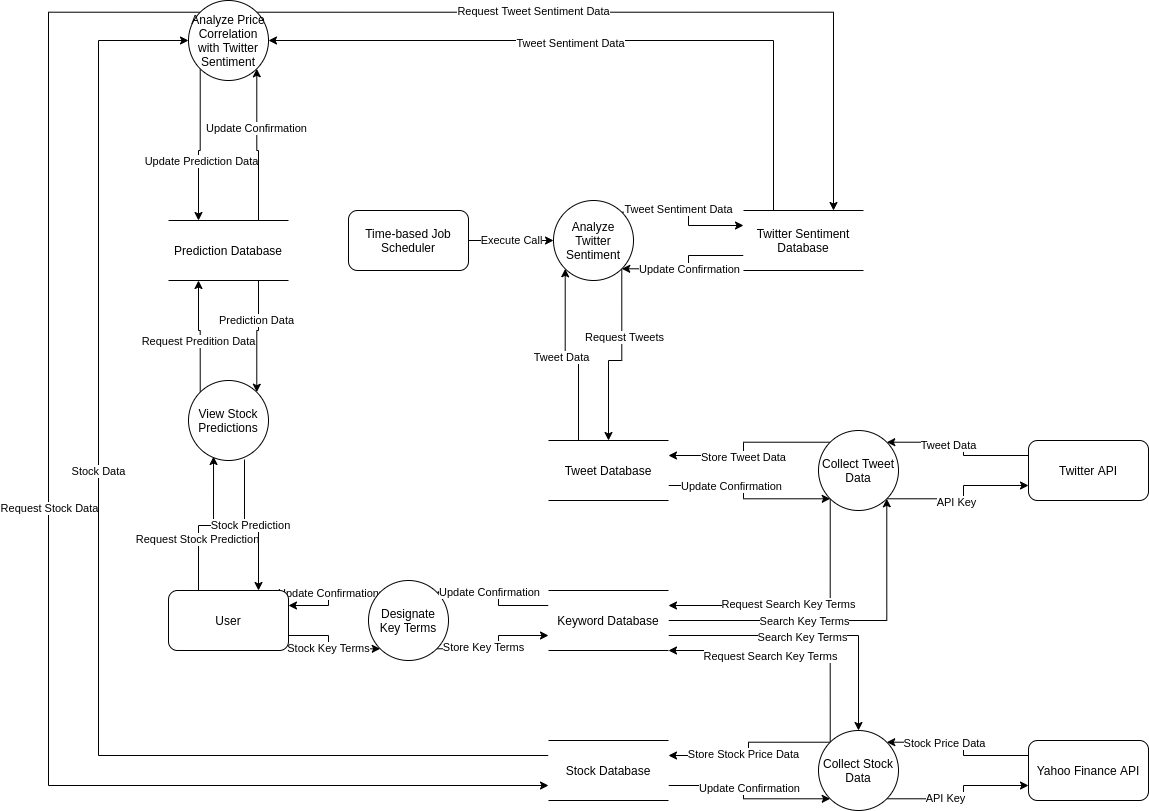

The diagram above was exported from draw.io. Its source (the exported page's mxGraphModel, read from the mxfile embedded in the PNG):
<mxGraphModel dx="1422" dy="1824" grid="1" gridSize="10" guides="1" tooltips="1" connect="1" arrows="1" fold="1" page="1" pageScale="1" pageWidth="850" pageHeight="1100" math="0" shadow="0">
  <root>
    <mxCell id="0" />
    <mxCell id="1" parent="0" />
    <mxCell id="ACEoc9xs_jho4b-d_1wU-15" style="edgeStyle=orthogonalEdgeStyle;rounded=0;orthogonalLoop=1;jettySize=auto;html=1;exitX=0;exitY=0.25;exitDx=0;exitDy=0;entryX=1;entryY=0;entryDx=0;entryDy=0;" edge="1" parent="1" source="uyycrbPhg_lXoTGVWApf-1" target="uyycrbPhg_lXoTGVWApf-3">
      <mxGeometry relative="1" as="geometry" />
    </mxCell>
    <mxCell id="ACEoc9xs_jho4b-d_1wU-28" value="Tweet Data" style="edgeLabel;html=1;align=center;verticalAlign=middle;resizable=0;points=[];" vertex="1" connectable="0" parent="ACEoc9xs_jho4b-d_1wU-15">
      <mxGeometry x="0.2167" y="3" relative="1" as="geometry">
        <mxPoint as="offset" />
      </mxGeometry>
    </mxCell>
    <mxCell id="uyycrbPhg_lXoTGVWApf-1" value="Twitter API" style="rounded=1;whiteSpace=wrap;html=1;" parent="1" vertex="1">
      <mxGeometry x="1100" y="-150" width="120" height="60" as="geometry" />
    </mxCell>
    <mxCell id="ACEoc9xs_jho4b-d_1wU-13" style="edgeStyle=orthogonalEdgeStyle;rounded=0;orthogonalLoop=1;jettySize=auto;html=1;exitX=0;exitY=0.25;exitDx=0;exitDy=0;entryX=1;entryY=0;entryDx=0;entryDy=0;" edge="1" parent="1" source="uyycrbPhg_lXoTGVWApf-2" target="uyycrbPhg_lXoTGVWApf-7">
      <mxGeometry relative="1" as="geometry" />
    </mxCell>
    <mxCell id="ACEoc9xs_jho4b-d_1wU-24" value="Stock Price Data" style="edgeLabel;html=1;align=center;verticalAlign=middle;resizable=0;points=[];" vertex="1" connectable="0" parent="ACEoc9xs_jho4b-d_1wU-13">
      <mxGeometry x="0.2683" y="1" relative="1" as="geometry">
        <mxPoint as="offset" />
      </mxGeometry>
    </mxCell>
    <mxCell id="uyycrbPhg_lXoTGVWApf-2" value="Yahoo Finance API" style="rounded=1;whiteSpace=wrap;html=1;" parent="1" vertex="1">
      <mxGeometry x="1100" y="150" width="120" height="60" as="geometry" />
    </mxCell>
    <mxCell id="ACEoc9xs_jho4b-d_1wU-8" style="edgeStyle=orthogonalEdgeStyle;rounded=0;orthogonalLoop=1;jettySize=auto;html=1;exitX=0;exitY=1;exitDx=0;exitDy=0;entryX=1;entryY=0.25;entryDx=0;entryDy=0;" edge="1" parent="1" source="uyycrbPhg_lXoTGVWApf-3" target="uyycrbPhg_lXoTGVWApf-20">
      <mxGeometry relative="1" as="geometry">
        <Array as="points">
          <mxPoint x="902" y="15" />
        </Array>
      </mxGeometry>
    </mxCell>
    <mxCell id="ACEoc9xs_jho4b-d_1wU-33" value="Request Search Key Terms" style="edgeLabel;html=1;align=center;verticalAlign=middle;resizable=0;points=[];" vertex="1" connectable="0" parent="ACEoc9xs_jho4b-d_1wU-8">
      <mxGeometry x="0.5455" y="-2" relative="1" as="geometry">
        <mxPoint x="58.58" as="offset" />
      </mxGeometry>
    </mxCell>
    <mxCell id="ACEoc9xs_jho4b-d_1wU-16" style="edgeStyle=orthogonalEdgeStyle;rounded=0;orthogonalLoop=1;jettySize=auto;html=1;exitX=1;exitY=1;exitDx=0;exitDy=0;entryX=0;entryY=0.75;entryDx=0;entryDy=0;" edge="1" parent="1" source="uyycrbPhg_lXoTGVWApf-3" target="uyycrbPhg_lXoTGVWApf-1">
      <mxGeometry relative="1" as="geometry" />
    </mxCell>
    <mxCell id="ACEoc9xs_jho4b-d_1wU-22" value="API Key" style="edgeLabel;html=1;align=center;verticalAlign=middle;resizable=0;points=[];" vertex="1" connectable="0" parent="ACEoc9xs_jho4b-d_1wU-16">
      <mxGeometry x="-0.1134" y="-3" relative="1" as="geometry">
        <mxPoint as="offset" />
      </mxGeometry>
    </mxCell>
    <mxCell id="ACEoc9xs_jho4b-d_1wU-19" style="edgeStyle=orthogonalEdgeStyle;rounded=0;orthogonalLoop=1;jettySize=auto;html=1;exitX=0;exitY=0;exitDx=0;exitDy=0;entryX=1;entryY=0.25;entryDx=0;entryDy=0;" edge="1" parent="1" source="uyycrbPhg_lXoTGVWApf-3" target="uyycrbPhg_lXoTGVWApf-13">
      <mxGeometry relative="1" as="geometry" />
    </mxCell>
    <mxCell id="ACEoc9xs_jho4b-d_1wU-29" value="Store Tweet Data" style="edgeLabel;html=1;align=center;verticalAlign=middle;resizable=0;points=[];" vertex="1" connectable="0" parent="ACEoc9xs_jho4b-d_1wU-19">
      <mxGeometry x="0.3486" y="1" relative="1" as="geometry">
        <mxPoint x="17.98" as="offset" />
      </mxGeometry>
    </mxCell>
    <mxCell id="uyycrbPhg_lXoTGVWApf-3" value="Collect Tweet Data" style="ellipse;whiteSpace=wrap;html=1;aspect=fixed;" parent="1" vertex="1">
      <mxGeometry x="890" y="-160" width="80" height="80" as="geometry" />
    </mxCell>
    <mxCell id="ACEoc9xs_jho4b-d_1wU-11" style="edgeStyle=orthogonalEdgeStyle;rounded=0;orthogonalLoop=1;jettySize=auto;html=1;exitX=0;exitY=0;exitDx=0;exitDy=0;entryX=1;entryY=1;entryDx=0;entryDy=0;" edge="1" parent="1" source="uyycrbPhg_lXoTGVWApf-7" target="uyycrbPhg_lXoTGVWApf-20">
      <mxGeometry relative="1" as="geometry">
        <Array as="points">
          <mxPoint x="902" y="60" />
        </Array>
      </mxGeometry>
    </mxCell>
    <mxCell id="ACEoc9xs_jho4b-d_1wU-31" value="Request Search Key Terms" style="edgeLabel;html=1;align=center;verticalAlign=middle;resizable=0;points=[];" vertex="1" connectable="0" parent="ACEoc9xs_jho4b-d_1wU-11">
      <mxGeometry x="0.2029" y="5" relative="1" as="geometry">
        <mxPoint as="offset" />
      </mxGeometry>
    </mxCell>
    <mxCell id="ACEoc9xs_jho4b-d_1wU-14" style="edgeStyle=orthogonalEdgeStyle;rounded=0;orthogonalLoop=1;jettySize=auto;html=1;exitX=1;exitY=1;exitDx=0;exitDy=0;entryX=0;entryY=0.75;entryDx=0;entryDy=0;" edge="1" parent="1" source="uyycrbPhg_lXoTGVWApf-7" target="uyycrbPhg_lXoTGVWApf-2">
      <mxGeometry relative="1" as="geometry" />
    </mxCell>
    <mxCell id="ACEoc9xs_jho4b-d_1wU-23" value="API Key" style="edgeLabel;html=1;align=center;verticalAlign=middle;resizable=0;points=[];" vertex="1" connectable="0" parent="ACEoc9xs_jho4b-d_1wU-14">
      <mxGeometry x="-0.2554" y="1" relative="1" as="geometry">
        <mxPoint as="offset" />
      </mxGeometry>
    </mxCell>
    <mxCell id="ACEoc9xs_jho4b-d_1wU-17" style="edgeStyle=orthogonalEdgeStyle;rounded=0;orthogonalLoop=1;jettySize=auto;html=1;exitX=0;exitY=0;exitDx=0;exitDy=0;entryX=1;entryY=0.25;entryDx=0;entryDy=0;" edge="1" parent="1" source="uyycrbPhg_lXoTGVWApf-7" target="uyycrbPhg_lXoTGVWApf-15">
      <mxGeometry relative="1" as="geometry">
        <Array as="points">
          <mxPoint x="820" y="152" />
          <mxPoint x="820" y="165" />
        </Array>
      </mxGeometry>
    </mxCell>
    <mxCell id="ACEoc9xs_jho4b-d_1wU-25" value="Store Stock Price Data" style="edgeLabel;html=1;align=center;verticalAlign=middle;resizable=0;points=[];" vertex="1" connectable="0" parent="ACEoc9xs_jho4b-d_1wU-17">
      <mxGeometry x="0.2915" y="-2" relative="1" as="geometry">
        <mxPoint x="12.98" as="offset" />
      </mxGeometry>
    </mxCell>
    <mxCell id="uyycrbPhg_lXoTGVWApf-7" value="Collect Stock Data" style="ellipse;whiteSpace=wrap;html=1;aspect=fixed;" parent="1" vertex="1">
      <mxGeometry x="890" y="140" width="80" height="80" as="geometry" />
    </mxCell>
    <mxCell id="uyycrbPhg_lXoTGVWApf-30" style="edgeStyle=orthogonalEdgeStyle;rounded=0;orthogonalLoop=1;jettySize=auto;html=1;exitX=1;exitY=0;exitDx=0;exitDy=0;entryX=0;entryY=0.25;entryDx=0;entryDy=0;" parent="1" source="uyycrbPhg_lXoTGVWApf-10" target="uyycrbPhg_lXoTGVWApf-25" edge="1">
      <mxGeometry relative="1" as="geometry" />
    </mxCell>
    <mxCell id="ACEoc9xs_jho4b-d_1wU-39" value="Tweet Sentiment Data" style="edgeLabel;html=1;align=center;verticalAlign=middle;resizable=0;points=[];" vertex="1" connectable="0" parent="uyycrbPhg_lXoTGVWApf-30">
      <mxGeometry x="-0.1747" y="3" relative="1" as="geometry">
        <mxPoint as="offset" />
      </mxGeometry>
    </mxCell>
    <mxCell id="XQOEdR8kaeT35vLGMH-C-11" style="edgeStyle=orthogonalEdgeStyle;rounded=0;orthogonalLoop=1;jettySize=auto;html=1;exitX=1;exitY=1;exitDx=0;exitDy=0;" parent="1" source="uyycrbPhg_lXoTGVWApf-10" target="uyycrbPhg_lXoTGVWApf-13" edge="1">
      <mxGeometry relative="1" as="geometry" />
    </mxCell>
    <mxCell id="ACEoc9xs_jho4b-d_1wU-37" value="Request Tweets" style="edgeLabel;html=1;align=center;verticalAlign=middle;resizable=0;points=[];" vertex="1" connectable="0" parent="XQOEdR8kaeT35vLGMH-C-11">
      <mxGeometry x="-0.268" y="2" relative="1" as="geometry">
        <mxPoint as="offset" />
      </mxGeometry>
    </mxCell>
    <mxCell id="uyycrbPhg_lXoTGVWApf-10" value="Analyze Twitter Sentiment" style="ellipse;whiteSpace=wrap;html=1;aspect=fixed;" parent="1" vertex="1">
      <mxGeometry x="625" y="-390" width="80" height="80" as="geometry" />
    </mxCell>
    <mxCell id="XQOEdR8kaeT35vLGMH-C-13" style="edgeStyle=orthogonalEdgeStyle;rounded=0;orthogonalLoop=1;jettySize=auto;html=1;exitX=1;exitY=0;exitDx=0;exitDy=0;entryX=0.75;entryY=0;entryDx=0;entryDy=0;" parent="1" source="uyycrbPhg_lXoTGVWApf-11" target="uyycrbPhg_lXoTGVWApf-25" edge="1">
      <mxGeometry relative="1" as="geometry" />
    </mxCell>
    <mxCell id="ACEoc9xs_jho4b-d_1wU-42" value="Request Tweet Sentiment Data" style="edgeLabel;html=1;align=center;verticalAlign=middle;resizable=0;points=[];" vertex="1" connectable="0" parent="XQOEdR8kaeT35vLGMH-C-13">
      <mxGeometry x="-0.2885" y="1" relative="1" as="geometry">
        <mxPoint as="offset" />
      </mxGeometry>
    </mxCell>
    <mxCell id="XQOEdR8kaeT35vLGMH-C-16" style="edgeStyle=orthogonalEdgeStyle;rounded=0;orthogonalLoop=1;jettySize=auto;html=1;exitX=0;exitY=1;exitDx=0;exitDy=0;entryX=0.25;entryY=0;entryDx=0;entryDy=0;" parent="1" source="uyycrbPhg_lXoTGVWApf-11" target="uyycrbPhg_lXoTGVWApf-26" edge="1">
      <mxGeometry relative="1" as="geometry" />
    </mxCell>
    <mxCell id="ACEoc9xs_jho4b-d_1wU-44" value="Update Prediction Data" style="edgeLabel;html=1;align=center;verticalAlign=middle;resizable=0;points=[];" vertex="1" connectable="0" parent="XQOEdR8kaeT35vLGMH-C-16">
      <mxGeometry x="0.2308" y="2" relative="1" as="geometry">
        <mxPoint as="offset" />
      </mxGeometry>
    </mxCell>
    <mxCell id="XQOEdR8kaeT35vLGMH-C-19" style="edgeStyle=orthogonalEdgeStyle;rounded=0;orthogonalLoop=1;jettySize=auto;html=1;exitX=0;exitY=0;exitDx=0;exitDy=0;entryX=0;entryY=0.75;entryDx=0;entryDy=0;" parent="1" source="uyycrbPhg_lXoTGVWApf-11" target="uyycrbPhg_lXoTGVWApf-15" edge="1">
      <mxGeometry relative="1" as="geometry">
        <Array as="points">
          <mxPoint x="120" y="-578" />
          <mxPoint x="120" y="195" />
        </Array>
      </mxGeometry>
    </mxCell>
    <mxCell id="ACEoc9xs_jho4b-d_1wU-46" value="Request Stock Data" style="edgeLabel;html=1;align=center;verticalAlign=middle;resizable=0;points=[];" vertex="1" connectable="0" parent="XQOEdR8kaeT35vLGMH-C-19">
      <mxGeometry x="-0.0905" relative="1" as="geometry">
        <mxPoint as="offset" />
      </mxGeometry>
    </mxCell>
    <mxCell id="uyycrbPhg_lXoTGVWApf-11" value="Analyze Price Correlation with Twitter Sentiment" style="ellipse;whiteSpace=wrap;html=1;aspect=fixed;" parent="1" vertex="1">
      <mxGeometry x="260" y="-590" width="80" height="80" as="geometry" />
    </mxCell>
    <mxCell id="XQOEdR8kaeT35vLGMH-C-10" style="edgeStyle=orthogonalEdgeStyle;rounded=0;orthogonalLoop=1;jettySize=auto;html=1;exitX=0.25;exitY=0;exitDx=0;exitDy=0;entryX=0;entryY=1;entryDx=0;entryDy=0;" parent="1" source="uyycrbPhg_lXoTGVWApf-13" target="uyycrbPhg_lXoTGVWApf-10" edge="1">
      <mxGeometry relative="1" as="geometry" />
    </mxCell>
    <mxCell id="ACEoc9xs_jho4b-d_1wU-38" value="Tweet Data" style="edgeLabel;html=1;align=center;verticalAlign=middle;resizable=0;points=[];" vertex="1" connectable="0" parent="XQOEdR8kaeT35vLGMH-C-10">
      <mxGeometry x="0.0518" y="4" relative="1" as="geometry">
        <mxPoint as="offset" />
      </mxGeometry>
    </mxCell>
    <mxCell id="ACEoc9xs_jho4b-d_1wU-20" style="edgeStyle=orthogonalEdgeStyle;rounded=0;orthogonalLoop=1;jettySize=auto;html=1;exitX=1;exitY=0.75;exitDx=0;exitDy=0;entryX=0;entryY=1;entryDx=0;entryDy=0;" edge="1" parent="1" source="uyycrbPhg_lXoTGVWApf-13" target="uyycrbPhg_lXoTGVWApf-3">
      <mxGeometry relative="1" as="geometry" />
    </mxCell>
    <mxCell id="ACEoc9xs_jho4b-d_1wU-34" value="Update Confirmation" style="edgeLabel;html=1;align=center;verticalAlign=middle;resizable=0;points=[];" vertex="1" connectable="0" parent="ACEoc9xs_jho4b-d_1wU-20">
      <mxGeometry x="-0.2915" relative="1" as="geometry">
        <mxPoint as="offset" />
      </mxGeometry>
    </mxCell>
    <mxCell id="uyycrbPhg_lXoTGVWApf-13" value="Tweet Database" style="shape=partialRectangle;whiteSpace=wrap;html=1;left=0;right=0;fillColor=white;" parent="1" vertex="1">
      <mxGeometry x="620" y="-150" width="120" height="60" as="geometry" />
    </mxCell>
    <mxCell id="XQOEdR8kaeT35vLGMH-C-18" style="edgeStyle=orthogonalEdgeStyle;rounded=0;orthogonalLoop=1;jettySize=auto;html=1;exitX=0;exitY=0.25;exitDx=0;exitDy=0;entryX=0;entryY=0.5;entryDx=0;entryDy=0;" parent="1" source="uyycrbPhg_lXoTGVWApf-15" target="uyycrbPhg_lXoTGVWApf-11" edge="1">
      <mxGeometry relative="1" as="geometry">
        <Array as="points">
          <mxPoint x="170" y="165" />
          <mxPoint x="170" y="-550" />
        </Array>
      </mxGeometry>
    </mxCell>
    <mxCell id="ACEoc9xs_jho4b-d_1wU-45" value="Stock Data" style="edgeLabel;html=1;align=center;verticalAlign=middle;resizable=0;points=[];" vertex="1" connectable="0" parent="XQOEdR8kaeT35vLGMH-C-18">
      <mxGeometry x="0.1713" y="1" relative="1" as="geometry">
        <mxPoint as="offset" />
      </mxGeometry>
    </mxCell>
    <mxCell id="ACEoc9xs_jho4b-d_1wU-18" style="edgeStyle=orthogonalEdgeStyle;rounded=0;orthogonalLoop=1;jettySize=auto;html=1;exitX=1;exitY=0.75;exitDx=0;exitDy=0;entryX=0;entryY=1;entryDx=0;entryDy=0;" edge="1" parent="1" source="uyycrbPhg_lXoTGVWApf-15" target="uyycrbPhg_lXoTGVWApf-7">
      <mxGeometry relative="1" as="geometry" />
    </mxCell>
    <mxCell id="ACEoc9xs_jho4b-d_1wU-27" value="Update Confirmation" style="edgeLabel;html=1;align=center;verticalAlign=middle;resizable=0;points=[];" vertex="1" connectable="0" parent="ACEoc9xs_jho4b-d_1wU-18">
      <mxGeometry x="-0.2915" y="-2" relative="1" as="geometry">
        <mxPoint x="18" as="offset" />
      </mxGeometry>
    </mxCell>
    <mxCell id="uyycrbPhg_lXoTGVWApf-15" value="Stock Database" style="shape=partialRectangle;whiteSpace=wrap;html=1;left=0;right=0;fillColor=white;" parent="1" vertex="1">
      <mxGeometry x="620" y="150" width="120" height="60" as="geometry" />
    </mxCell>
    <mxCell id="ACEoc9xs_jho4b-d_1wU-1" value="Update Confirmation" style="edgeStyle=orthogonalEdgeStyle;rounded=0;orthogonalLoop=1;jettySize=auto;html=1;exitX=0;exitY=0;exitDx=0;exitDy=0;entryX=1;entryY=0.25;entryDx=0;entryDy=0;" edge="1" parent="1" source="uyycrbPhg_lXoTGVWApf-18" target="uyycrbPhg_lXoTGVWApf-19">
      <mxGeometry relative="1" as="geometry" />
    </mxCell>
    <mxCell id="ACEoc9xs_jho4b-d_1wU-4" style="edgeStyle=orthogonalEdgeStyle;rounded=0;orthogonalLoop=1;jettySize=auto;html=1;exitX=1;exitY=1;exitDx=0;exitDy=0;entryX=0;entryY=0.75;entryDx=0;entryDy=0;" edge="1" parent="1" source="uyycrbPhg_lXoTGVWApf-18" target="uyycrbPhg_lXoTGVWApf-20">
      <mxGeometry relative="1" as="geometry" />
    </mxCell>
    <mxCell id="ACEoc9xs_jho4b-d_1wU-36" value="Store Key Terms" style="edgeLabel;html=1;align=center;verticalAlign=middle;resizable=0;points=[];" vertex="1" connectable="0" parent="ACEoc9xs_jho4b-d_1wU-4">
      <mxGeometry x="-0.2686" y="2" relative="1" as="geometry">
        <mxPoint as="offset" />
      </mxGeometry>
    </mxCell>
    <mxCell id="uyycrbPhg_lXoTGVWApf-18" value="Designate Key Terms" style="ellipse;whiteSpace=wrap;html=1;aspect=fixed;" parent="1" vertex="1">
      <mxGeometry x="440" y="-10" width="80" height="80" as="geometry" />
    </mxCell>
    <mxCell id="XQOEdR8kaeT35vLGMH-C-6" value="" style="edgeStyle=orthogonalEdgeStyle;rounded=0;orthogonalLoop=1;jettySize=auto;html=1;exitX=0.25;exitY=0;exitDx=0;exitDy=0;entryX=0.313;entryY=0.95;entryDx=0;entryDy=0;entryPerimeter=0;" parent="1" source="uyycrbPhg_lXoTGVWApf-19" target="uyycrbPhg_lXoTGVWApf-36" edge="1">
      <mxGeometry relative="1" as="geometry" />
    </mxCell>
    <mxCell id="ACEoc9xs_jho4b-d_1wU-48" value="Request Stock Prediction" style="edgeLabel;html=1;align=center;verticalAlign=middle;resizable=0;points=[];" vertex="1" connectable="0" parent="XQOEdR8kaeT35vLGMH-C-6">
      <mxGeometry x="-0.302" y="2" relative="1" as="geometry">
        <mxPoint as="offset" />
      </mxGeometry>
    </mxCell>
    <mxCell id="ACEoc9xs_jho4b-d_1wU-2" value="Stock Key Terms" style="edgeStyle=orthogonalEdgeStyle;rounded=0;orthogonalLoop=1;jettySize=auto;html=1;exitX=1;exitY=0.75;exitDx=0;exitDy=0;entryX=0;entryY=1;entryDx=0;entryDy=0;" edge="1" parent="1" source="uyycrbPhg_lXoTGVWApf-19" target="uyycrbPhg_lXoTGVWApf-18">
      <mxGeometry relative="1" as="geometry" />
    </mxCell>
    <mxCell id="uyycrbPhg_lXoTGVWApf-19" value="User" style="rounded=1;whiteSpace=wrap;html=1;" parent="1" vertex="1">
      <mxGeometry x="240" width="120" height="60" as="geometry" />
    </mxCell>
    <mxCell id="ACEoc9xs_jho4b-d_1wU-3" style="edgeStyle=orthogonalEdgeStyle;rounded=0;orthogonalLoop=1;jettySize=auto;html=1;exitX=0;exitY=0.25;exitDx=0;exitDy=0;entryX=1;entryY=0;entryDx=0;entryDy=0;" edge="1" parent="1" source="uyycrbPhg_lXoTGVWApf-20" target="uyycrbPhg_lXoTGVWApf-18">
      <mxGeometry relative="1" as="geometry" />
    </mxCell>
    <mxCell id="ACEoc9xs_jho4b-d_1wU-35" value="Update Confirmation" style="edgeLabel;html=1;align=center;verticalAlign=middle;resizable=0;points=[];" vertex="1" connectable="0" parent="ACEoc9xs_jho4b-d_1wU-3">
      <mxGeometry x="0.1727" relative="1" as="geometry">
        <mxPoint as="offset" />
      </mxGeometry>
    </mxCell>
    <mxCell id="ACEoc9xs_jho4b-d_1wU-9" style="edgeStyle=orthogonalEdgeStyle;rounded=0;orthogonalLoop=1;jettySize=auto;html=1;exitX=1;exitY=0.5;exitDx=0;exitDy=0;entryX=1;entryY=1;entryDx=0;entryDy=0;" edge="1" parent="1" source="uyycrbPhg_lXoTGVWApf-20" target="uyycrbPhg_lXoTGVWApf-3">
      <mxGeometry relative="1" as="geometry" />
    </mxCell>
    <mxCell id="ACEoc9xs_jho4b-d_1wU-32" value="Search Key Terms" style="edgeLabel;html=1;align=center;verticalAlign=middle;resizable=0;points=[];" vertex="1" connectable="0" parent="ACEoc9xs_jho4b-d_1wU-9">
      <mxGeometry x="0.0117" y="2" relative="1" as="geometry">
        <mxPoint x="-37" y="2" as="offset" />
      </mxGeometry>
    </mxCell>
    <mxCell id="ACEoc9xs_jho4b-d_1wU-10" style="edgeStyle=orthogonalEdgeStyle;rounded=0;orthogonalLoop=1;jettySize=auto;html=1;exitX=1;exitY=0.75;exitDx=0;exitDy=0;entryX=0.5;entryY=0;entryDx=0;entryDy=0;" edge="1" parent="1" source="uyycrbPhg_lXoTGVWApf-20" target="uyycrbPhg_lXoTGVWApf-7">
      <mxGeometry relative="1" as="geometry" />
    </mxCell>
    <mxCell id="ACEoc9xs_jho4b-d_1wU-30" value="Search Key Terms" style="edgeLabel;html=1;align=center;verticalAlign=middle;resizable=0;points=[];" vertex="1" connectable="0" parent="ACEoc9xs_jho4b-d_1wU-10">
      <mxGeometry x="-0.0667" y="-1" relative="1" as="geometry">
        <mxPoint as="offset" />
      </mxGeometry>
    </mxCell>
    <mxCell id="uyycrbPhg_lXoTGVWApf-20" value="Keyword Database" style="shape=partialRectangle;whiteSpace=wrap;html=1;left=0;right=0;fillColor=white;" parent="1" vertex="1">
      <mxGeometry x="620" width="120" height="60" as="geometry" />
    </mxCell>
    <mxCell id="uyycrbPhg_lXoTGVWApf-31" style="edgeStyle=orthogonalEdgeStyle;rounded=0;orthogonalLoop=1;jettySize=auto;html=1;exitX=0;exitY=0.75;exitDx=0;exitDy=0;entryX=1;entryY=1;entryDx=0;entryDy=0;" parent="1" source="uyycrbPhg_lXoTGVWApf-25" target="uyycrbPhg_lXoTGVWApf-10" edge="1">
      <mxGeometry relative="1" as="geometry" />
    </mxCell>
    <mxCell id="ACEoc9xs_jho4b-d_1wU-40" value="Update Confirmation" style="edgeLabel;html=1;align=center;verticalAlign=middle;resizable=0;points=[];" vertex="1" connectable="0" parent="uyycrbPhg_lXoTGVWApf-31">
      <mxGeometry x="0.3524" relative="1" as="geometry">
        <mxPoint x="22.7" as="offset" />
      </mxGeometry>
    </mxCell>
    <mxCell id="XQOEdR8kaeT35vLGMH-C-12" style="edgeStyle=orthogonalEdgeStyle;rounded=0;orthogonalLoop=1;jettySize=auto;html=1;exitX=0.25;exitY=0;exitDx=0;exitDy=0;entryX=1;entryY=0.5;entryDx=0;entryDy=0;" parent="1" source="uyycrbPhg_lXoTGVWApf-25" target="uyycrbPhg_lXoTGVWApf-11" edge="1">
      <mxGeometry relative="1" as="geometry" />
    </mxCell>
    <mxCell id="ACEoc9xs_jho4b-d_1wU-41" value="Tweet Sentiment Data" style="edgeLabel;html=1;align=center;verticalAlign=middle;resizable=0;points=[];" vertex="1" connectable="0" parent="XQOEdR8kaeT35vLGMH-C-12">
      <mxGeometry x="0.1081" y="2" relative="1" as="geometry">
        <mxPoint as="offset" />
      </mxGeometry>
    </mxCell>
    <mxCell id="uyycrbPhg_lXoTGVWApf-25" value="Twitter Sentiment Database" style="shape=partialRectangle;whiteSpace=wrap;html=1;left=0;right=0;fillColor=white;" parent="1" vertex="1">
      <mxGeometry x="815" y="-380" width="120" height="60" as="geometry" />
    </mxCell>
    <mxCell id="XQOEdR8kaeT35vLGMH-C-9" value="Prediction Data" style="edgeStyle=orthogonalEdgeStyle;rounded=0;orthogonalLoop=1;jettySize=auto;html=1;exitX=0.75;exitY=1;exitDx=0;exitDy=0;entryX=1;entryY=0;entryDx=0;entryDy=0;" parent="1" source="uyycrbPhg_lXoTGVWApf-26" target="uyycrbPhg_lXoTGVWApf-36" edge="1">
      <mxGeometry x="-0.2946" y="-2" relative="1" as="geometry">
        <mxPoint as="offset" />
      </mxGeometry>
    </mxCell>
    <mxCell id="XQOEdR8kaeT35vLGMH-C-17" style="edgeStyle=orthogonalEdgeStyle;rounded=0;orthogonalLoop=1;jettySize=auto;html=1;exitX=0.75;exitY=0;exitDx=0;exitDy=0;entryX=1;entryY=1;entryDx=0;entryDy=0;" parent="1" source="uyycrbPhg_lXoTGVWApf-26" target="uyycrbPhg_lXoTGVWApf-11" edge="1">
      <mxGeometry relative="1" as="geometry" />
    </mxCell>
    <mxCell id="ACEoc9xs_jho4b-d_1wU-43" value="Update Confirmation" style="edgeLabel;html=1;align=center;verticalAlign=middle;resizable=0;points=[];" vertex="1" connectable="0" parent="XQOEdR8kaeT35vLGMH-C-17">
      <mxGeometry x="0.2215" y="1" relative="1" as="geometry">
        <mxPoint as="offset" />
      </mxGeometry>
    </mxCell>
    <mxCell id="uyycrbPhg_lXoTGVWApf-26" value="Prediction Database" style="shape=partialRectangle;whiteSpace=wrap;html=1;left=0;right=0;fillColor=white;" parent="1" vertex="1">
      <mxGeometry x="240" y="-370" width="120" height="60" as="geometry" />
    </mxCell>
    <mxCell id="XQOEdR8kaeT35vLGMH-C-7" value="Stock Prediction" style="edgeStyle=orthogonalEdgeStyle;rounded=0;orthogonalLoop=1;jettySize=auto;html=1;exitX=0.7;exitY=0.988;exitDx=0;exitDy=0;entryX=0.75;entryY=0;entryDx=0;entryDy=0;exitPerimeter=0;" parent="1" source="uyycrbPhg_lXoTGVWApf-36" target="uyycrbPhg_lXoTGVWApf-19" edge="1">
      <mxGeometry relative="1" as="geometry" />
    </mxCell>
    <mxCell id="XQOEdR8kaeT35vLGMH-C-8" style="edgeStyle=orthogonalEdgeStyle;rounded=0;orthogonalLoop=1;jettySize=auto;html=1;exitX=0;exitY=0;exitDx=0;exitDy=0;entryX=0.25;entryY=1;entryDx=0;entryDy=0;" parent="1" source="uyycrbPhg_lXoTGVWApf-36" target="uyycrbPhg_lXoTGVWApf-26" edge="1">
      <mxGeometry relative="1" as="geometry" />
    </mxCell>
    <mxCell id="ACEoc9xs_jho4b-d_1wU-47" value="Request Predition Data" style="edgeLabel;html=1;align=center;verticalAlign=middle;resizable=0;points=[];" vertex="1" connectable="0" parent="XQOEdR8kaeT35vLGMH-C-8">
      <mxGeometry x="-0.1057" y="2" relative="1" as="geometry">
        <mxPoint as="offset" />
      </mxGeometry>
    </mxCell>
    <mxCell id="uyycrbPhg_lXoTGVWApf-36" value="View Stock Predictions" style="ellipse;whiteSpace=wrap;html=1;aspect=fixed;" parent="1" vertex="1">
      <mxGeometry x="260" y="-210" width="80" height="80" as="geometry" />
    </mxCell>
    <mxCell id="XQOEdR8kaeT35vLGMH-C-15" value="Execute Call" style="edgeStyle=orthogonalEdgeStyle;rounded=0;orthogonalLoop=1;jettySize=auto;html=1;exitX=1;exitY=0.5;exitDx=0;exitDy=0;entryX=0;entryY=0.5;entryDx=0;entryDy=0;" parent="1" source="uyycrbPhg_lXoTGVWApf-39" target="uyycrbPhg_lXoTGVWApf-10" edge="1">
      <mxGeometry relative="1" as="geometry" />
    </mxCell>
    <mxCell id="uyycrbPhg_lXoTGVWApf-39" value="Time-based Job Scheduler" style="rounded=1;whiteSpace=wrap;html=1;" parent="1" vertex="1">
      <mxGeometry x="420" y="-380" width="120" height="60" as="geometry" />
    </mxCell>
  </root>
</mxGraphModel>